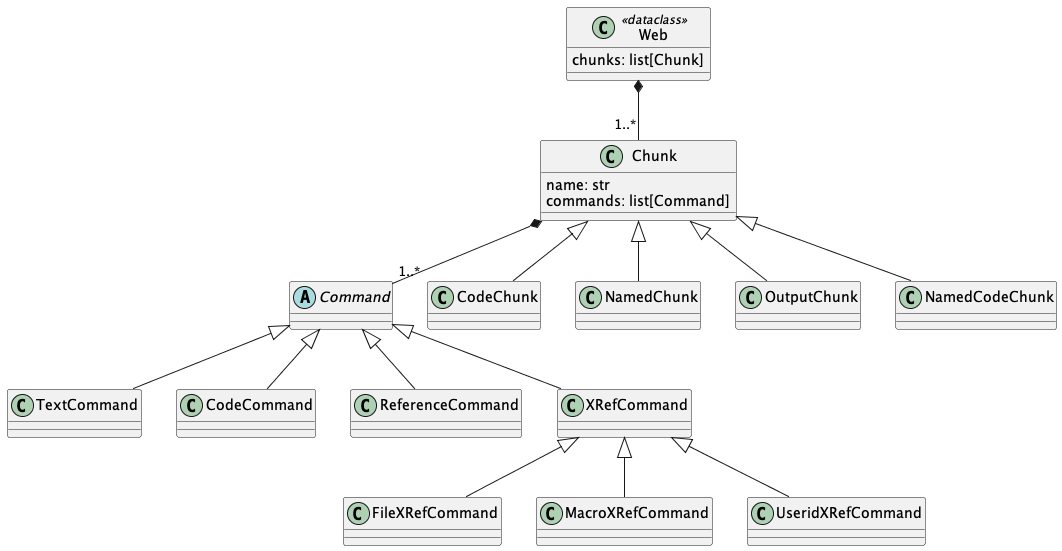

The diagram above was rendered by PlantUML. Its source (embedded in the PNG):
@startuml
class Web << dataclass >> {
    chunks: list[Chunk]
}
class Chunk {
    name: str
    commands: list[Command]
}
abstract class Command

Web *-- "1..*" Chunk
Chunk *-- "1..*" Command

class CodeChunk
Chunk <|-- CodeChunk

class NamedChunk
Chunk <|-- NamedChunk

class OutputChunk
Chunk <|-- OutputChunk

class NamedCodeChunk
Chunk <|-- NamedCodeChunk

class TextCommand
Command <|-- TextCommand

class CodeCommand
Command <|-- CodeCommand

class ReferenceCommand
Command <|-- ReferenceCommand

class XRefCommand
Command <|-- XRefCommand

class FileXRefCommand
XRefCommand <|-- FileXRefCommand

class MacroXRefCommand
XRefCommand <|-- MacroXRefCommand

class UseridXRefCommand
XRefCommand <|-- UseridXRefCommand
@enduml